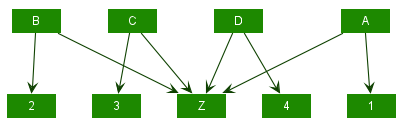

The diagram above was rendered by PlantUML. Its source (embedded in the PNG):
@startuml








skinparam BackgroundColor #FFFFFFF

skinparam Shadowing false

skinparam Class {
    FontColor #FFFFFF
    BorderThickness 1
    BorderColor #FFFFFF
    StereotypeFontColor #FFFFFF
}

skinparam Actor {
    BorderColor #000000
    Color #000000
}

skinparam Sequence {
    MessageAlign center
    BoxFontSize 15
    BoxPadding 0
    BoxFontColor #FFFFFF
}

skinparam Participant {
    FontColor #FFFFFFF
    Padding 20
}

skinparam MinClassWidth 50
skinparam ParticipantPadding 10
skinparam Shadowing false
skinparam DefaultTextAlignment center
skinparam packageStyle Rectangle

hide footbox
hide members
hide circle
skinparam arrowThickness 1.1
skinparam arrowColor #0E4100
skinparam classBackgroundColor #1D8900

Class A

A --> Z
B --> Z
C --> Z
D --> Z

A --> 1
B --> 2
C --> 3
D --> 4


@enduml